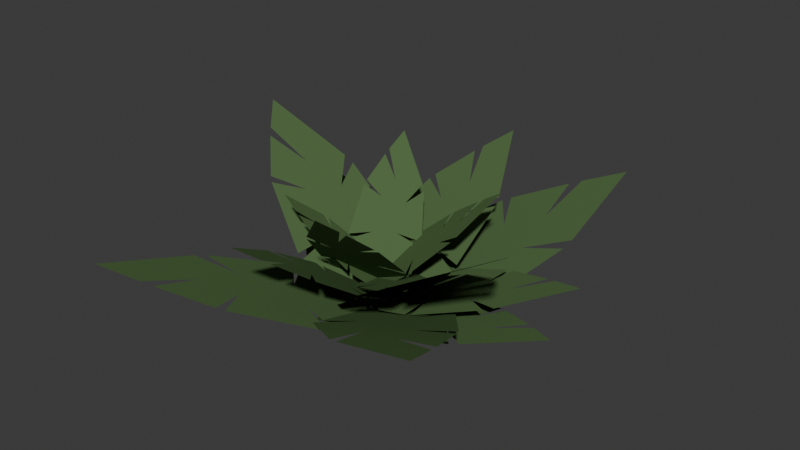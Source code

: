# Source: bush0.blend  (saved by Blender 4.4.30; exported with 4.5.12 LTS)
import bpy
from mathutils import Matrix  # noqa: F401  (used for matrix-valued properties, if any)

bpy.ops.wm.read_factory_settings(use_empty=True)
scene = bpy.context.scene
scene.name = 'Scene'

# ---- materials (node trees are filled in below, after node groups)
mat_green = bpy.data.materials.new('Green')
mat_green.alpha_threshold = 0.0
mat_green.diffuse_color = (0.08744, 0.1523, 0.05986, 1.0)
mat_green.roughness = 0.5

# ---- material node trees

# ---- world
world_world = bpy.data.worlds.new('World'); scene.world = world_world
world_world.use_nodes = True; world_world.node_tree.nodes.clear()
_N = world_world.node_tree.nodes; _L = world_world.node_tree.links
n0 = _N.new('ShaderNodeOutputWorld'); n0.name = 'World Output'; n0.location = (300, 300)
n1 = _N.new('ShaderNodeBackground'); n1.name = 'Background'; n1.location = (10, 300)
n1.inputs[0].default_value = (0.05088, 0.05088, 0.05088, 1.0)
_L.new(n1.outputs[0], n0.inputs[0])
n0.is_active_output = True
world_world.color = (0.05088, 0.05088, 0.05088)
world_world.sun_shadow_jitter_overblur = 0.0

# ---- meshes
me_bush = bpy.data.meshes.new('bush')
me_bush.from_pydata([(-0.05211, 0.04703, 0.01992), (0.01505, -0.06856, 0.01992), (-0.2215, -0.1287, 0.2381), (-0.1463, -0.085, 0.1573), (-0.1657, -0.1354, 0.1964), (-0.178, -0.1343, 0.2058), (-0.1742, -0.02795, 0.1531), (-0.1277, -0.03743, 0.1201), (-0.1668, -0.01714, 0.1421), (-0.09985, -0.1369, 0.1442), (-0.1062, -0.08871, 0.1268), (-0.1082, -0.1376, 0.1513), (-0.09996, 0.03835, 0.06244), (-0.07959, -0.01556, 0.07124), (-0.09204, 0.04135, 0.05468), (-0.009669, -0.1004, 0.05468), (-0.0498, -0.0637, 0.06978), (-0.01619, -0.1058, 0.06244), (-0.01417, 0.02438, -1.31e-10), (0.01417, -0.02438, 1.31e-10), (0.04789, -0.1119, -0.08405), (0.04789, 0.1119, -0.08405), (0.5724, -2.351e-08, 0.02946), (0.3781, -1.763e-08, -0.01259), (0.4722, 0.05665, 0.007763), (0.4947, 0.04475, 0.01264), (0.3681, -0.1061, -0.01476), (0.2888, -0.05323, -0.03192), (0.3416, -0.1155, -0.02048), (0.3466, 0.1143, -0.0194), (0.3048, 0.03914, -0.02847), (0.3636, 0.1082, -0.01573), (0.1501, -0.1396, -0.06194), (0.1713, -0.04443, -0.05735), (0.1314, -0.1373, -0.06597), (0.1314, 0.1373, -0.06597), (0.1677, 0.05034, -0.05812), (0.1501, 0.1396, -0.06194), (-5.878e-09, -0.04722, -0.09442), (2.939e-09, 0.04722, -0.09442), (0.1822, -0.003125, -0.07345), (-0.1254, 0.1322, -0.07345), (0.3393, 0.7712, 0.1562), (0.2241, 0.5094, 0.07113), (0.202, 0.6703, 0.1123), (0.2317, 0.6935, 0.1222), (0.3639, 0.4317, 0.06673), (0.2443, 0.3569, 0.03202), (0.3612, 0.3904, 0.05516), (0.04849, 0.5361, 0.05735), (0.1269, 0.4342, 0.03901), (0.06692, 0.5552, 0.06478), (0.2808, 0.1178, -0.0287), (0.1625, 0.2039, -0.01944), (0.2665, 0.0941, -0.03687), (-0.1107, 0.2601, -0.03687), (0.03025, 0.2564, -0.02098), (-0.1028, 0.2866, -0.0287), (0.06487, -0.02854, -0.09442), (-0.06487, 0.02854, -0.09442), (0.03142, 0.1419, -0.08205), (-0.1243, -0.07523, -0.08205), (-0.5551, 0.3982, 0.05343), (-0.3667, 0.263, 0.003246), (-0.4973, 0.2735, 0.02754), (-0.5109, 0.3007, 0.03335), (-0.2831, 0.359, 0.0006493), (-0.243, 0.2525, -0.01983), (-0.2509, 0.3497, -0.006177), (-0.4157, 0.1303, -0.004883), (-0.3228, 0.1741, -0.0157), (-0.4279, 0.1481, -0.0004988), (-0.04843, 0.2398, -0.05565), (-0.1352, 0.1622, -0.05018), (-0.03195, 0.2246, -0.06047), (-0.223, -0.04171, -0.06047), (-0.1977, 0.06787, -0.05109), (-0.2427, -0.03099, -0.05565), (0.03285, 0.0458, -0.09442), (-0.03285, -0.0458, -0.09442), (-0.1635, 0.02632, -0.0715), (0.09765, -0.1338, -0.0715), (-0.3936, -0.6421, 0.1794), (-0.26, -0.4242, 0.08648), (-0.2586, -0.5702, 0.1315), (-0.2879, -0.5869, 0.1422), (-0.3769, -0.337, 0.08167), (-0.2607, -0.2859, 0.04374), (-0.3697, -0.3006, 0.06903), (-0.1051, -0.4706, 0.07142), (-0.1639, -0.3699, 0.05138), (-0.1238, -0.4852, 0.07954), (-0.2661, -0.06853, -0.02261), (-0.1696, -0.1603, -0.01248), (-0.2506, -0.04926, -0.03154), (0.0698, -0.2456, -0.03154), (-0.0566, -0.2242, -0.01417), (0.05968, -0.2682, -0.02261), (-0.05509, 0.03377, -0.09442), (0.05509, -0.03377, -0.09442), (-0.06081, -0.1536, -0.06846), (0.1504, 0.06832, -0.06846), (0.5352, -0.5094, 0.2159), (0.3535, -0.3365, 0.1106), (0.4949, -0.364, 0.1615), (0.5048, -0.3959, 0.1737), (0.244, -0.4327, 0.1051), (0.2198, -0.3098, 0.06213), (0.2104, -0.4186, 0.09078), (0.4319, -0.1952, 0.09349), (0.3219, -0.2324, 0.07079), (0.442, -0.2164, 0.1027), (0.008626, -0.272, -0.01305), (0.1182, -0.1964, -0.001578), (-0.006628, -0.2531, -0.02317), (0.2524, 0.01912, -0.02317), (0.2043, -0.09937, -0.003492), (0.2721, 0.004815, -0.01305), (-0.04455, -0.04681, -0.09442), (0.04455, 0.04681, -0.09442), (0.08263, -0.08941, -0.03243), (0.007616, 0.1215, -0.03243), (0.5393, 0.1918, 0.08108), (0.3563, 0.1267, 0.03903), (0.4259, 0.2116, 0.05938), (0.4511, 0.2079, 0.06426), (0.3823, 0.02337, 0.03686), (0.2899, 0.04662, 0.0197), (0.3606, 0.005618, 0.03114), (0.2883, 0.2238, 0.03222), (0.274, 0.139, 0.02315), (0.3064, 0.2238, 0.03589), (0.1882, -0.08125, -0.01032), (0.1762, 0.01553, -0.005735), (0.1698, -0.08532, -0.01435), (0.07783, 0.1734, -0.01435), (0.1412, 0.1036, -0.006499), (0.09463, 0.1818, -0.01032), (0.01582, -0.04449, -0.0428), (-0.01582, 0.04449, -0.0428), (0.1309, 0.03984, -0.01635), (-0.1238, 0.0584, -0.01635), (0.04278, 0.587, 0.2733), (0.02826, 0.3878, 0.166), (-0.02917, 0.4889, 0.2179), (-0.01395, 0.511, 0.2303), (0.1482, 0.3687, 0.1604), (0.08214, 0.2918, 0.1167), (0.157, 0.3408, 0.1458), (-0.1041, 0.365, 0.1486), (-0.02176, 0.3158, 0.1255), (-0.09588, 0.3819, 0.158), (0.1701, 0.1424, 0.04008), (0.06334, 0.172, 0.05177), (0.166, 0.1234, 0.02978), (-0.1464, 0.1462, 0.02978), (-0.04474, 0.1762, 0.04982), (-0.1476, 0.1655, 0.04008), (0.05372, -0.003915, -0.0428), (-0.05372, 0.003915, -0.0428), (-0.009356, 0.1417, -0.009721), (-0.08334, -0.115, -0.009721), (-0.5539, 0.1596, 0.3525), (-0.3659, 0.1054, 0.2183), (-0.4756, 0.06669, 0.2833), (-0.4935, 0.08662, 0.2988), (-0.3211, 0.2243, 0.2114), (-0.2619, 0.1416, 0.1566), (-0.2924, 0.2278, 0.1931), (-0.3732, -0.03437, 0.1966), (-0.3078, 0.04009, 0.1677), (-0.3876, -0.02265, 0.2083), (-0.09911, 0.202, 0.06086), (-0.151, 0.09871, 0.07548), (-0.08182, 0.1941, 0.04798), (-0.1726, -0.1208, 0.04798), (-0.179, -0.01096, 0.07304), (-0.1914, -0.1183, 0.06086), (0.01561, 0.05416, -0.0428), (-0.01561, -0.05416, -0.0428), (-0.109, -0.01596, -0.01848), (0.0932, -0.05867, -0.01848), (-0.09421, -0.446, 0.2478), (-0.06223, -0.2946, 0.1492), (-0.02655, -0.3787, 0.1969), (-0.041, -0.3939, 0.2084), (-0.1564, -0.2665, 0.1441), (-0.0956, -0.2148, 0.1038), (-0.1606, -0.2441, 0.1307), (0.04613, -0.2919, 0.1332), (-0.01481, -0.2449, 0.1119), (0.03784, -0.3039, 0.1418), (-0.1508, -0.0903, 0.03341), (-0.06831, -0.125, 0.04416), (-0.1456, -0.07621, 0.02394), (0.1024, -0.1286, 0.02394), (0.01786, -0.1403, 0.04236), (0.1014, -0.1436, 0.03341), (-0.04265, 0.009008, -0.0428), (0.04265, -0.009008, -0.0428), (-0.01101, -0.1628, -0.006157), (0.1136, 0.1171, -0.006157), (0.6131, -0.2731, 0.3951), (0.405, -0.1804, 0.2465), (0.5373, -0.1544, 0.3184), (0.5548, -0.18, 0.3357), (0.3352, -0.3082, 0.2388), (0.2797, -0.2043, 0.1781), (0.3016, -0.3074, 0.2186), (0.4349, -0.02254, 0.2224), (0.3482, -0.09645, 0.1904), (0.4497, -0.03825, 0.2354), (0.08304, -0.2461, 0.07203), (0.1587, -0.1372, 0.08823), (0.06435, -0.2343, 0.05776), (0.2172, 0.1089, 0.05776), (0.2077, -0.01708, 0.08552), (0.2385, 0.1029, 0.07203), (-0.02629, -0.05903, -0.0428), (0.02629, 0.05903, -0.0428), (-0.008613, -0.07763, 0.01218), (0.06013, 0.04985, 0.01218), (0.3079, -0.166, 0.1456), (0.2034, -0.1097, 0.09619), (0.2714, -0.1047, 0.1201), (0.2798, -0.118, 0.1258), (0.1654, -0.1672, 0.09363), (0.139, -0.1141, 0.07346), (0.1483, -0.1649, 0.08691), (0.2215, -0.03549, 0.08818), (0.1759, -0.06611, 0.07753), (0.2288, -0.04388, 0.0925), (0.03786, -0.123, 0.03818), (0.07847, -0.07498, 0.04357), (0.02853, -0.1163, 0.03344), (0.1129, 0.04006, 0.03344), (0.1057, -0.01999, 0.04267), (0.1236, 0.03597, 0.03818), (-0.0145, -0.02689, -4.408e-09), (0.0145, 0.02689, -4.408e-09), (0.07305, -0.04781, 0.02257), (-0.02847, 0.08253, 0.02257), (0.2664, 0.2075, 0.2698), (0.176, 0.1371, 0.1782), (0.194, 0.2041, 0.2225), (0.2099, 0.2054, 0.2332), (0.2194, 0.07165, 0.1735), (0.1585, 0.07369, 0.1361), (0.2114, 0.05657, 0.161), (0.1095, 0.1922, 0.1634), (0.1241, 0.1333, 0.1436), (0.1202, 0.1948, 0.1714), (0.1332, -0.02688, 0.07074), (0.09985, 0.03622, 0.08072), (0.1234, -0.03229, 0.06195), (-0.001095, 0.1276, 0.06195), (0.05523, 0.09011, 0.07906), (0.006534, 0.1357, 0.07074), (0.02142, -0.02749, -4.041e-09), (-0.02142, 0.02749, -3.857e-09), (0.06591, 0.06202, 0.02668), (-0.08944, -0.01378, 0.02668), (-0.1406, 0.2882, 0.3188), (-0.0929, 0.1904, 0.2106), (-0.1553, 0.2186, 0.263), (-0.1526, 0.2339, 0.2755), (-0.01679, 0.2213, 0.205), (-0.03401, 0.1634, 0.1608), (-0.003752, 0.2111, 0.1903), (-0.1645, 0.1359, 0.1931), (-0.102, 0.1402, 0.1697), (-0.1644, 0.1465, 0.2025), (0.06001, 0.1229, 0.0836), (-0.01125, 0.1013, 0.09539), (0.06299, 0.1127, 0.07321), (-0.1276, 0.0197, 0.07321), (-0.07614, 0.06741, 0.09342), (-0.1338, 0.0283, 0.0836), (0.03277, 0.01599, -4.408e-09), (-0.03277, -0.01599, -4.408e-09), (-0.08444, -0.06065, 0.02987), (0.104, 0.000841, 0.02987), (0.1167, -0.3574, 0.357), (0.07707, -0.2361, 0.2358), (0.1439, -0.2793, 0.2945), (0.1385, -0.2966, 0.3085), (-0.01427, -0.259, 0.2295), (0.01407, -0.195, 0.1801), (-0.0276, -0.2451, 0.2131), (0.1668, -0.1851, 0.2162), (0.09506, -0.1795, 0.1901), (0.1651, -0.1973, 0.2268), (-0.08691, -0.1321, 0.0936), (-0.00248, -0.1191, 0.1068), (-0.08875, -0.1198, 0.08197), (0.1423, -0.04436, 0.08197), (0.07655, -0.09091, 0.1046), (0.1481, -0.05537, 0.0936), (-0.03974, -0.01297, -5.878e-09), (0.03974, 0.01297, -1.469e-09)], [], [(13, 7, 3), (12, 7, 13), (16, 1, 19), (6, 3, 7), (11, 3, 4), (3, 2, 5), (10, 17, 16), (3, 10, 16), (18, 3, 19), (13, 3, 18), (12, 8, 7), (16, 15, 1), (19, 3, 16), (6, 2, 3), (11, 10, 3), (10, 9, 17), (18, 0, 13), (0, 14, 13), (33, 27, 23), (32, 27, 33), (36, 21, 39), (26, 23, 27), (31, 23, 24), (23, 22, 25), (30, 37, 36), (23, 30, 36), (38, 23, 39), (33, 23, 38), (32, 28, 27), (36, 35, 21), (39, 23, 36), (26, 22, 23), (31, 30, 23), (30, 29, 37), (38, 20, 33), (20, 34, 33), (53, 47, 43), (52, 47, 53), (56, 41, 59), (46, 43, 47), (51, 43, 44), (43, 42, 45), (50, 57, 56), (43, 50, 56), (58, 43, 59), (53, 43, 58), (52, 48, 47), (56, 55, 41), (59, 43, 56), (46, 42, 43), (51, 50, 43), (50, 49, 57), (58, 40, 53), (40, 54, 53), (73, 67, 63), (72, 67, 73), (76, 61, 79), (66, 63, 67), (71, 63, 64), (63, 62, 65), (70, 77, 76), (63, 70, 76), (78, 63, 79), (73, 63, 78), (72, 68, 67), (76, 75, 61), (79, 63, 76), (66, 62, 63), (71, 70, 63), (70, 69, 77), (78, 60, 73), (60, 74, 73), (93, 87, 83), (92, 87, 93), (96, 81, 99), (86, 83, 87), (91, 83, 84), (83, 82, 85), (90, 97, 96), (83, 90, 96), (98, 83, 99), (93, 83, 98), (92, 88, 87), (96, 95, 81), (99, 83, 96), (86, 82, 83), (91, 90, 83), (90, 89, 97), (98, 80, 93), (80, 94, 93), (113, 107, 103), (112, 107, 113), (116, 101, 119), (106, 103, 107), (111, 103, 104), (103, 102, 105), (110, 117, 116), (103, 110, 116), (118, 103, 119), (113, 103, 118), (112, 108, 107), (116, 115, 101), (119, 103, 116), (106, 102, 103), (111, 110, 103), (110, 109, 117), (118, 100, 113), (100, 114, 113), (133, 127, 123), (132, 127, 133), (136, 121, 139), (126, 123, 127), (131, 123, 124), (123, 122, 125), (130, 137, 136), (123, 130, 136), (138, 123, 139), (133, 123, 138), (132, 128, 127), (136, 135, 121), (139, 123, 136), (126, 122, 123), (131, 130, 123), (130, 129, 137), (138, 120, 133), (120, 134, 133), (153, 147, 143), (152, 147, 153), (156, 141, 159), (146, 143, 147), (151, 143, 144), (143, 142, 145), (150, 157, 156), (143, 150, 156), (158, 143, 159), (153, 143, 158), (152, 148, 147), (156, 155, 141), (159, 143, 156), (146, 142, 143), (151, 150, 143), (150, 149, 157), (158, 140, 153), (140, 154, 153), (173, 167, 163), (172, 167, 173), (176, 161, 179), (166, 163, 167), (171, 163, 164), (163, 162, 165), (170, 177, 176), (163, 170, 176), (178, 163, 179), (173, 163, 178), (172, 168, 167), (176, 175, 161), (179, 163, 176), (166, 162, 163), (171, 170, 163), (170, 169, 177), (178, 160, 173), (160, 174, 173), (193, 187, 183), (192, 187, 193), (196, 181, 199), (186, 183, 187), (191, 183, 184), (183, 182, 185), (190, 197, 196), (183, 190, 196), (198, 183, 199), (193, 183, 198), (192, 188, 187), (196, 195, 181), (199, 183, 196), (186, 182, 183), (191, 190, 183), (190, 189, 197), (198, 180, 193), (180, 194, 193), (213, 207, 203), (212, 207, 213), (216, 201, 219), (206, 203, 207), (211, 203, 204), (203, 202, 205), (210, 217, 216), (203, 210, 216), (218, 203, 219), (213, 203, 218), (212, 208, 207), (216, 215, 201), (219, 203, 216), (206, 202, 203), (211, 210, 203), (210, 209, 217), (218, 200, 213), (200, 214, 213), (233, 227, 223), (232, 227, 233), (236, 221, 239), (226, 223, 227), (231, 223, 224), (223, 222, 225), (230, 237, 236), (223, 230, 236), (238, 223, 239), (233, 223, 238), (232, 228, 227), (236, 235, 221), (239, 223, 236), (226, 222, 223), (231, 230, 223), (230, 229, 237), (238, 220, 233), (220, 234, 233), (253, 247, 243), (252, 247, 253), (256, 241, 259), (246, 243, 247), (251, 243, 244), (243, 242, 245), (250, 257, 256), (243, 250, 256), (258, 243, 259), (253, 243, 258), (252, 248, 247), (256, 255, 241), (259, 243, 256), (246, 242, 243), (251, 250, 243), (250, 249, 257), (258, 240, 253), (240, 254, 253), (273, 267, 263), (272, 267, 273), (276, 261, 279), (266, 263, 267), (271, 263, 264), (263, 262, 265), (270, 277, 276), (263, 270, 276), (278, 263, 279), (273, 263, 278), (272, 268, 267), (276, 275, 261), (279, 263, 276), (266, 262, 263), (271, 270, 263), (270, 269, 277), (278, 260, 273), (260, 274, 273), (293, 287, 283), (292, 287, 293), (296, 281, 299), (286, 283, 287), (291, 283, 284), (283, 282, 285), (290, 297, 296), (283, 290, 296), (298, 283, 299), (293, 283, 298), (292, 288, 287), (296, 295, 281), (299, 283, 296), (286, 282, 283), (291, 290, 283), (290, 289, 297), (298, 280, 293), (280, 294, 293)])
me_bush.polygons.foreach_set('use_smooth', [True] * 270)
_uv = me_bush.uv_layers.new(name='UVMap')
_uv.uv.foreach_set('vector', [0.4614, 0.8546, 0.4613, 0.8578, 0.4612, 0.8601, 0.4613, 0.8541, 0.4613, 0.8578, 0.4614, 0.8546, 0.4614, 0.8546, 0.4616, 0.8514, 0.4616, 0.8501, 0.4612, 0.8599, 0.4612, 0.8601, 0.4613, 0.8578, 0.4613, 0.8597, 0.4612, 0.8601, 0.4612, 0.8626, 0.4612, 0.8601, 0.4611, 0.8653, 0.4612, 0.8632, 0.4613, 0.8582, 0.4615, 0.8541, 0.4614, 0.8546, 0.4612, 0.8601, 0.4613, 0.8582, 0.4614, 0.8546, 0.4615, 0.8501, 0.4612, 0.8601, 0.4616, 0.8501, 0.4614, 0.8546, 0.4612, 0.8601, 0.4615, 0.8501, 0.4613, 0.8541, 0.4612, 0.8592, 0.4613, 0.8578, 0.4614, 0.8546, 0.4615, 0.8536, 0.4616, 0.8514, 0.4616, 0.8501, 0.4612, 0.8601, 0.4614, 0.8546, 0.4612, 0.8599, 0.4611, 0.8653, 0.4612, 0.8601, 0.4613, 0.8597, 0.4613, 0.8582, 0.4612, 0.8601, 0.4613, 0.8582, 0.4613, 0.8593, 0.4615, 0.8541, 0.4615, 0.8501, 0.4614, 0.8514, 0.4614, 0.8546, 0.4614, 0.8514, 0.4614, 0.8536, 0.4614, 0.8546, 0.4619, 0.8465, 0.4621, 0.8481, 0.4623, 0.8493, 0.4618, 0.8462, 0.4621, 0.8481, 0.4619, 0.8465, 0.4619, 0.8464, 0.4616, 0.8448, 0.4615, 0.8441, 0.4622, 0.8492, 0.4623, 0.8493, 0.4621, 0.8481, 0.4622, 0.8491, 0.4623, 0.8493, 0.4624, 0.8506, 0.4623, 0.8493, 0.4626, 0.852, 0.4625, 0.8509, 0.4621, 0.8483, 0.4618, 0.8462, 0.4619, 0.8464, 0.4623, 0.8493, 0.4621, 0.8483, 0.4619, 0.8464, 0.4615, 0.8441, 0.4623, 0.8493, 0.4615, 0.8441, 0.4619, 0.8465, 0.4623, 0.8493, 0.4615, 0.8441, 0.4618, 0.8462, 0.4622, 0.8488, 0.4621, 0.8481, 0.4619, 0.8464, 0.4618, 0.8459, 0.4616, 0.8448, 0.4615, 0.8441, 0.4623, 0.8493, 0.4619, 0.8464, 0.4622, 0.8492, 0.4626, 0.852, 0.4623, 0.8493, 0.4622, 0.8491, 0.4621, 0.8483, 0.4623, 0.8493, 0.4621, 0.8483, 0.4622, 0.8489, 0.4618, 0.8462, 0.4615, 0.8441, 0.4616, 0.8448, 0.4619, 0.8465, 0.4616, 0.8448, 0.4618, 0.8459, 0.4619, 0.8465, 0.4618, 0.8489, 0.462, 0.8522, 0.462, 0.8546, 0.4621, 0.8483, 0.462, 0.8522, 0.4618, 0.8489, 0.4616, 0.8488, 0.4613, 0.8454, 0.4614, 0.8441, 0.4622, 0.8544, 0.462, 0.8546, 0.462, 0.8522, 0.4617, 0.8542, 0.462, 0.8546, 0.4619, 0.8573, 0.462, 0.8546, 0.4622, 0.8601, 0.462, 0.8579, 0.4618, 0.8526, 0.4613, 0.8483, 0.4616, 0.8488, 0.462, 0.8546, 0.4618, 0.8526, 0.4616, 0.8488, 0.4617, 0.8441, 0.462, 0.8546, 0.4614, 0.8441, 0.4618, 0.8489, 0.462, 0.8546, 0.4617, 0.8441, 0.4621, 0.8483, 0.4622, 0.8536, 0.462, 0.8522, 0.4616, 0.8488, 0.4613, 0.8478, 0.4613, 0.8454, 0.4614, 0.8441, 0.462, 0.8546, 0.4616, 0.8488, 0.4622, 0.8544, 0.4622, 0.8601, 0.462, 0.8546, 0.4617, 0.8542, 0.4618, 0.8526, 0.462, 0.8546, 0.4618, 0.8526, 0.4616, 0.8538, 0.4613, 0.8483, 0.4617, 0.8441, 0.4619, 0.8454, 0.4618, 0.8489, 0.4619, 0.8454, 0.462, 0.8478, 0.4618, 0.8489, 0.4613, 0.8469, 0.4611, 0.8489, 0.4608, 0.8503, 0.4614, 0.8466, 0.4611, 0.8489, 0.4613, 0.8469, 0.4611, 0.8469, 0.4613, 0.8449, 0.4615, 0.8441, 0.461, 0.8502, 0.4608, 0.8503, 0.4611, 0.8489, 0.4607, 0.8501, 0.4608, 0.8503, 0.4606, 0.8519, 0.4608, 0.8503, 0.4605, 0.8535, 0.4605, 0.8522, 0.4609, 0.8491, 0.4611, 0.8466, 0.4611, 0.8469, 0.4608, 0.8503, 0.4609, 0.8491, 0.4611, 0.8469, 0.4616, 0.8441, 0.4608, 0.8503, 0.4615, 0.8441, 0.4613, 0.8469, 0.4608, 0.8503, 0.4616, 0.8441, 0.4614, 0.8466, 0.461, 0.8497, 0.4611, 0.8489, 0.4611, 0.8469, 0.4611, 0.8463, 0.4613, 0.8449, 0.4615, 0.8441, 0.4608, 0.8503, 0.4611, 0.8469, 0.461, 0.8502, 0.4605, 0.8535, 0.4608, 0.8503, 0.4607, 0.8501, 0.4609, 0.8491, 0.4608, 0.8503, 0.4609, 0.8491, 0.4607, 0.8498, 0.4611, 0.8466, 0.4616, 0.8441, 0.4616, 0.8449, 0.4613, 0.8469, 0.4616, 0.8449, 0.4615, 0.8463, 0.4613, 0.8469, 0.4612, 0.8493, 0.461, 0.8529, 0.461, 0.8556, 0.461, 0.8487, 0.461, 0.8529, 0.4612, 0.8493, 0.4614, 0.8492, 0.4617, 0.8456, 0.4616, 0.8441, 0.4608, 0.8553, 0.461, 0.8556, 0.461, 0.8529, 0.4613, 0.8552, 0.461, 0.8556, 0.461, 0.8585, 0.461, 0.8556, 0.4608, 0.8615, 0.461, 0.8592, 0.4612, 0.8534, 0.4616, 0.8487, 0.4614, 0.8492, 0.461, 0.8556, 0.4612, 0.8534, 0.4614, 0.8492, 0.4614, 0.8441, 0.461, 0.8556, 0.4616, 0.8441, 0.4612, 0.8493, 0.461, 0.8556, 0.4614, 0.8441, 0.461, 0.8487, 0.4608, 0.8545, 0.461, 0.8529, 0.4614, 0.8492, 0.4617, 0.8481, 0.4617, 0.8456, 0.4616, 0.8441, 0.461, 0.8556, 0.4614, 0.8492, 0.4608, 0.8553, 0.4608, 0.8615, 0.461, 0.8556, 0.4613, 0.8552, 0.4612, 0.8534, 0.461, 0.8556, 0.4612, 0.8534, 0.4613, 0.8547, 0.4616, 0.8487, 0.4614, 0.8441, 0.4612, 0.8456, 0.4612, 0.8493, 0.4612, 0.8456, 0.461, 0.8481, 0.4612, 0.8493, 0.4618, 0.85, 0.462, 0.8541, 0.4622, 0.8571, 0.4615, 0.8493, 0.462, 0.8541, 0.4618, 0.85, 0.4619, 0.8499, 0.4618, 0.8458, 0.4616, 0.8441, 0.462, 0.8568, 0.4622, 0.8571, 0.462, 0.8541, 0.4624, 0.8566, 0.4622, 0.8571, 0.4625, 0.8604, 0.4622, 0.8571, 0.4626, 0.8638, 0.4625, 0.8612, 0.4622, 0.8546, 0.4621, 0.8493, 0.4619, 0.8499, 0.4622, 0.8571, 0.4622, 0.8546, 0.4619, 0.8499, 0.4614, 0.8441, 0.4622, 0.8571, 0.4616, 0.8441, 0.4618, 0.85, 0.4622, 0.8571, 0.4614, 0.8441, 0.4615, 0.8493, 0.4619, 0.8559, 0.462, 0.8541, 0.4619, 0.8499, 0.462, 0.8486, 0.4618, 0.8458, 0.4616, 0.8441, 0.4622, 0.8571, 0.4619, 0.8499, 0.462, 0.8568, 0.4626, 0.8638, 0.4622, 0.8571, 0.4624, 0.8566, 0.4622, 0.8546, 0.4622, 0.8571, 0.4622, 0.8546, 0.4624, 0.8561, 0.4621, 0.8493, 0.4614, 0.8441, 0.4614, 0.8458, 0.4618, 0.85, 0.4614, 0.8458, 0.4615, 0.8486, 0.4618, 0.85, 0.4619, 0.8497, 0.4621, 0.8514, 0.4622, 0.8526, 0.4619, 0.8495, 0.4621, 0.8514, 0.4619, 0.8497, 0.4618, 0.8497, 0.4615, 0.848, 0.4615, 0.8474, 0.4623, 0.8525, 0.4622, 0.8526, 0.4621, 0.8514, 0.4621, 0.8524, 0.4622, 0.8526, 0.4624, 0.8539, 0.4622, 0.8526, 0.4626, 0.8553, 0.4624, 0.8542, 0.4621, 0.8516, 0.4617, 0.8495, 0.4618, 0.8497, 0.4622, 0.8526, 0.4621, 0.8516, 0.4618, 0.8497, 0.4616, 0.8474, 0.4622, 0.8526, 0.4615, 0.8474, 0.4619, 0.8497, 0.4622, 0.8526, 0.4616, 0.8474, 0.4619, 0.8495, 0.4622, 0.8521, 0.4621, 0.8514, 0.4618, 0.8497, 0.4617, 0.8492, 0.4615, 0.848, 0.4615, 0.8474, 0.4622, 0.8526, 0.4618, 0.8497, 0.4623, 0.8525, 0.4626, 0.8553, 0.4622, 0.8526, 0.4621, 0.8524, 0.4621, 0.8516, 0.4622, 0.8526, 0.4621, 0.8516, 0.4621, 0.8522, 0.4617, 0.8495, 0.4616, 0.8474, 0.4617, 0.848, 0.4619, 0.8497, 0.4617, 0.848, 0.4619, 0.8492, 0.4619, 0.8497, 0.4617, 0.8534, 0.4617, 0.8575, 0.4616, 0.8607, 0.4619, 0.8527, 0.4617, 0.8575, 0.4617, 0.8534, 0.4614, 0.8533, 0.4613, 0.8491, 0.4614, 0.8474, 0.4618, 0.8603, 0.4616, 0.8607, 0.4617, 0.8575, 0.4613, 0.8602, 0.4616, 0.8607, 0.4615, 0.864, 0.4616, 0.8607, 0.4616, 0.8675, 0.4615, 0.8648, 0.4615, 0.8581, 0.4612, 0.8527, 0.4614, 0.8533, 0.4616, 0.8607, 0.4615, 0.8581, 0.4614, 0.8533, 0.4616, 0.8474, 0.4616, 0.8607, 0.4614, 0.8474, 0.4617, 0.8534, 0.4616, 0.8607, 0.4616, 0.8474, 0.4619, 0.8527, 0.4618, 0.8594, 0.4617, 0.8575, 0.4614, 0.8533, 0.4612, 0.852, 0.4613, 0.8491, 0.4614, 0.8474, 0.4616, 0.8607, 0.4614, 0.8533, 0.4618, 0.8603, 0.4616, 0.8675, 0.4616, 0.8607, 0.4613, 0.8602, 0.4615, 0.8581, 0.4616, 0.8607, 0.4615, 0.8581, 0.4613, 0.8596, 0.4612, 0.8527, 0.4616, 0.8474, 0.4618, 0.8491, 0.4617, 0.8534, 0.4618, 0.8491, 0.4619, 0.852, 0.4617, 0.8534, 0.4612, 0.8549, 0.461, 0.8601, 0.4608, 0.864, 0.4613, 0.854, 0.461, 0.8601, 0.4612, 0.8549, 0.4612, 0.8548, 0.4614, 0.8495, 0.4615, 0.8474, 0.4609, 0.8636, 0.4608, 0.864, 0.461, 0.8601, 0.4608, 0.8634, 0.4608, 0.864, 0.4606, 0.8681, 0.4608, 0.864, 0.4605, 0.8725, 0.4606, 0.8691, 0.4609, 0.8608, 0.4612, 0.854, 0.4612, 0.8548, 0.4608, 0.864, 0.4609, 0.8608, 0.4612, 0.8548, 0.4616, 0.8474, 0.4608, 0.864, 0.4615, 0.8474, 0.4612, 0.8549, 0.4608, 0.864, 0.4616, 0.8474, 0.4613, 0.854, 0.461, 0.8624, 0.461, 0.8601, 0.4612, 0.8548, 0.4612, 0.8532, 0.4614, 0.8495, 0.4615, 0.8474, 0.4608, 0.864, 0.4612, 0.8548, 0.4609, 0.8636, 0.4605, 0.8725, 0.4608, 0.864, 0.4608, 0.8634, 0.4609, 0.8608, 0.4608, 0.864, 0.4609, 0.8608, 0.4608, 0.8626, 0.4612, 0.854, 0.4616, 0.8474, 0.4615, 0.8495, 0.4612, 0.8549, 0.4615, 0.8495, 0.4614, 0.8532, 0.4612, 0.8549, 0.4614, 0.8529, 0.4613, 0.8567, 0.4614, 0.8596, 0.4612, 0.8522, 0.4613, 0.8567, 0.4614, 0.8529, 0.4616, 0.8528, 0.4617, 0.8489, 0.4616, 0.8474, 0.4612, 0.8593, 0.4614, 0.8596, 0.4613, 0.8567, 0.4616, 0.8591, 0.4614, 0.8596, 0.4615, 0.8626, 0.4614, 0.8596, 0.4613, 0.8659, 0.4615, 0.8634, 0.4615, 0.8572, 0.4617, 0.8522, 0.4616, 0.8528, 0.4614, 0.8596, 0.4615, 0.8572, 0.4616, 0.8528, 0.4614, 0.8474, 0.4614, 0.8596, 0.4616, 0.8474, 0.4614, 0.8529, 0.4614, 0.8596, 0.4614, 0.8474, 0.4612, 0.8522, 0.4612, 0.8584, 0.4613, 0.8567, 0.4616, 0.8528, 0.4617, 0.8516, 0.4617, 0.8489, 0.4616, 0.8474, 0.4614, 0.8596, 0.4616, 0.8528, 0.4612, 0.8593, 0.4613, 0.8659, 0.4614, 0.8596, 0.4616, 0.8591, 0.4615, 0.8572, 0.4614, 0.8596, 0.4615, 0.8572, 0.4616, 0.8586, 0.4617, 0.8522, 0.4614, 0.8474, 0.4613, 0.8489, 0.4614, 0.8529, 0.4613, 0.8489, 0.4613, 0.8516, 0.4614, 0.8529, 0.4618, 0.8557, 0.4621, 0.8614, 0.4623, 0.8658, 0.4617, 0.8547, 0.4621, 0.8614, 0.4618, 0.8557, 0.4619, 0.8556, 0.4618, 0.8497, 0.4616, 0.8474, 0.4622, 0.8653, 0.4623, 0.8658, 0.4621, 0.8614, 0.4624, 0.8651, 0.4623, 0.8658, 0.4626, 0.8704, 0.4623, 0.8658, 0.4627, 0.8753, 0.4626, 0.8715, 0.4622, 0.8622, 0.462, 0.8547, 0.4619, 0.8556, 0.4623, 0.8658, 0.4622, 0.8622, 0.4619, 0.8556, 0.4615, 0.8474, 0.4623, 0.8658, 0.4616, 0.8474, 0.4618, 0.8557, 0.4623, 0.8658, 0.4615, 0.8474, 0.4617, 0.8547, 0.4621, 0.864, 0.4621, 0.8614, 0.4619, 0.8556, 0.462, 0.8538, 0.4618, 0.8497, 0.4616, 0.8474, 0.4623, 0.8658, 0.4619, 0.8556, 0.4622, 0.8653, 0.4627, 0.8753, 0.4623, 0.8658, 0.4624, 0.8651, 0.4622, 0.8622, 0.4623, 0.8658, 0.4622, 0.8622, 0.4624, 0.8643, 0.462, 0.8547, 0.4615, 0.8474, 0.4615, 0.8497, 0.4618, 0.8557, 0.4615, 0.8497, 0.4617, 0.8538, 0.4618, 0.8557, 0.4617, 0.8529, 0.4618, 0.8548, 0.4619, 0.8562, 0.4616, 0.8525, 0.4618, 0.8548, 0.4617, 0.8529, 0.4617, 0.8528, 0.4616, 0.8509, 0.4616, 0.8501, 0.4619, 0.8561, 0.4619, 0.8562, 0.4618, 0.8548, 0.462, 0.856, 0.4619, 0.8562, 0.4621, 0.8578, 0.4619, 0.8562, 0.4621, 0.8594, 0.4621, 0.8581, 0.4619, 0.855, 0.4618, 0.8525, 0.4617, 0.8528, 0.4619, 0.8562, 0.4619, 0.855, 0.4617, 0.8528, 0.4615, 0.8501, 0.4619, 0.8562, 0.4616, 0.8501, 0.4617, 0.8529, 0.4619, 0.8562, 0.4615, 0.8501, 0.4616, 0.8525, 0.4618, 0.8556, 0.4618, 0.8548, 0.4617, 0.8528, 0.4618, 0.8522, 0.4616, 0.8509, 0.4616, 0.8501, 0.4619, 0.8562, 0.4617, 0.8528, 0.4619, 0.8561, 0.4621, 0.8594, 0.4619, 0.8562, 0.462, 0.856, 0.4619, 0.855, 0.4619, 0.8562, 0.4619, 0.855, 0.462, 0.8557, 0.4618, 0.8525, 0.4615, 0.8501, 0.4615, 0.8509, 0.4617, 0.8529, 0.4615, 0.8509, 0.4616, 0.8522, 0.4617, 0.8529, 0.4617, 0.8552, 0.4618, 0.8588, 0.4619, 0.8615, 0.4618, 0.8546, 0.4618, 0.8588, 0.4617, 0.8552, 0.4616, 0.8551, 0.4615, 0.8515, 0.4615, 0.8501, 0.462, 0.8612, 0.4619, 0.8615, 0.4618, 0.8588, 0.4618, 0.861, 0.4619, 0.8615, 0.4619, 0.8643, 0.4619, 0.8615, 0.462, 0.8673, 0.4619, 0.8649, 0.4618, 0.8593, 0.4615, 0.8546, 0.4616, 0.8551, 0.4619, 0.8615, 0.4618, 0.8593, 0.4616, 0.8551, 0.4616, 0.8501, 0.4619, 0.8615, 0.4615, 0.8501, 0.4617, 0.8552, 0.4619, 0.8615, 0.4616, 0.8501, 0.4618, 0.8546, 0.4619, 0.8604, 0.4618, 0.8588, 0.4616, 0.8551, 0.4615, 0.8541, 0.4615, 0.8515, 0.4615, 0.8501, 0.4619, 0.8615, 0.4616, 0.8551, 0.462, 0.8612, 0.462, 0.8673, 0.4619, 0.8615, 0.4618, 0.861, 0.4618, 0.8593, 0.4619, 0.8615, 0.4618, 0.8593, 0.4617, 0.8605, 0.4615, 0.8546, 0.4616, 0.8501, 0.4617, 0.8515, 0.4617, 0.8552, 0.4617, 0.8515, 0.4618, 0.8541, 0.4617, 0.8552, 0.4615, 0.8562, 0.4615, 0.8603, 0.4614, 0.8635, 0.4616, 0.8554, 0.4615, 0.8603, 0.4615, 0.8562, 0.4614, 0.8561, 0.4614, 0.8518, 0.4615, 0.8501, 0.4615, 0.8632, 0.4614, 0.8635, 0.4615, 0.8603, 0.4612, 0.863, 0.4614, 0.8635, 0.4612, 0.8668, 0.4614, 0.8635, 0.4613, 0.8704, 0.4612, 0.8676, 0.4613, 0.8609, 0.4613, 0.8554, 0.4614, 0.8561, 0.4614, 0.8635, 0.4613, 0.8609, 0.4614, 0.8561, 0.4616, 0.8501, 0.4614, 0.8635, 0.4615, 0.8501, 0.4615, 0.8562, 0.4614, 0.8635, 0.4616, 0.8501, 0.4616, 0.8554, 0.4615, 0.8622, 0.4615, 0.8603, 0.4614, 0.8561, 0.4613, 0.8548, 0.4614, 0.8518, 0.4615, 0.8501, 0.4614, 0.8635, 0.4614, 0.8561, 0.4615, 0.8632, 0.4613, 0.8704, 0.4614, 0.8635, 0.4612, 0.863, 0.4613, 0.8609, 0.4614, 0.8635, 0.4613, 0.8609, 0.4612, 0.8624, 0.4613, 0.8554, 0.4616, 0.8501, 0.4617, 0.8518, 0.4615, 0.8562, 0.4617, 0.8518, 0.4617, 0.8548, 0.4615, 0.8562, 0.4615, 0.8569, 0.4616, 0.8616, 0.4617, 0.8651, 0.4614, 0.8561, 0.4616, 0.8616, 0.4615, 0.8569, 0.4617, 0.8568, 0.4617, 0.852, 0.4616, 0.8501, 0.4615, 0.8647, 0.4617, 0.8651, 0.4616, 0.8616, 0.4619, 0.8645, 0.4617, 0.8651, 0.4618, 0.8688, 0.4617, 0.8651, 0.4618, 0.8728, 0.4618, 0.8697, 0.4617, 0.8622, 0.4618, 0.8561, 0.4617, 0.8568, 0.4617, 0.8651, 0.4617, 0.8622, 0.4617, 0.8568, 0.4615, 0.8501, 0.4617, 0.8651, 0.4616, 0.8501, 0.4615, 0.8569, 0.4617, 0.8651, 0.4615, 0.8501, 0.4614, 0.8561, 0.4615, 0.8637, 0.4616, 0.8616, 0.4617, 0.8568, 0.4618, 0.8553, 0.4617, 0.852, 0.4616, 0.8501, 0.4617, 0.8651, 0.4617, 0.8568, 0.4615, 0.8647, 0.4618, 0.8728, 0.4617, 0.8651, 0.4619, 0.8645, 0.4617, 0.8622, 0.4617, 0.8651, 0.4617, 0.8622, 0.4619, 0.8639, 0.4618, 0.8561, 0.4615, 0.8501, 0.4614, 0.852, 0.4615, 0.8569, 0.4614, 0.852, 0.4614, 0.8553, 0.4615, 0.8569])
me_bush.materials.append(mat_green)
me_bush.update()
me_bush.normals_split_custom_set([tuple(v) for v in zip(*[iter([0.5887, 0.342, 0.7324, 0.5887, 0.342, 0.7324, 0.5887, 0.342, 0.7324, 0.5887, 0.342, 0.7324, 0.5887, 0.342, 0.7324, 0.5887, 0.342, 0.7324, 0.5887, 0.342, 0.7324, 0.5887, 0.342, 0.7324, 0.5887, 0.342, 0.7324, 0.5887, 0.342, 0.7324, 0.5887, 0.342, 0.7324, 0.5887, 0.342, 0.7324, 0.5887, 0.342, 0.7324, 0.5887, 0.342, 0.7324, 0.5887, 0.342, 0.7324, 0.5887, 0.342, 0.7324, 0.5887, 0.342, 0.7324, 0.5887, 0.342, 0.7324, 0.5887, 0.342, 0.7324, 0.5887, 0.342, 0.7324, 0.5887, 0.342, 0.7324, 0.5887, 0.342, 0.7324, 0.5887, 0.342, 0.7324, 0.5887, 0.342, 0.7324, 0.5887, 0.342, 0.7324, 0.5887, 0.342, 0.7324, 0.5887, 0.342, 0.7324, 0.5887, 0.342, 0.7324, 0.5887, 0.342, 0.7324, 0.5887, 0.342, 0.7324, 0.5887, 0.342, 0.7324, 0.5887, 0.342, 0.7324, 0.5887, 0.342, 0.7324, 0.5887, 0.342, 0.7324, 0.5887, 0.342, 0.7324, 0.5887, 0.342, 0.7324, 0.5887, 0.342, 0.7324, 0.5887, 0.342, 0.7324, 0.5887, 0.342, 0.7324, 0.5887, 0.342, 0.7324, 0.5887, 0.342, 0.7324, 0.5887, 0.342, 0.7324, 0.5887, 0.342, 0.7324, 0.5887, 0.342, 0.7324, 0.5887, 0.342, 0.7324, 0.5887, 0.342, 0.7324, 0.5887, 0.342, 0.7324, 0.5887, 0.342, 0.7324, 0.5887, 0.342, 0.7324, 0.5887, 0.342, 0.7324, 0.5887, 0.342, 0.7324, 0.5887, 0.342, 0.7324, 0.5887, 0.342, 0.7324, 0.5887, 0.342, 0.7324, -0.2115, -3.254e-08, 0.9774, -0.2115, 4.296e-07, 0.9774, -0.2115, 1.044e-07, 0.9774, -0.2115, 1.165e-07, 0.9774, -0.2115, 4.296e-07, 0.9774, -0.2115, -3.254e-08, 0.9774, -0.2115, 3.176e-08, 0.9774, -0.2115, 6.41e-08, 0.9774, -0.2115, 2.892e-08, 0.9774, -0.2115, 3.813e-07, 0.9774, -0.2115, 1.044e-07, 0.9774, -0.2115, 4.296e-07, 0.9774, -0.2115, -1.462e-07, 0.9774, -0.2115, 1.044e-07, 0.9774, -0.2115, -1.656e-07, 0.9774, -0.2115, 1.044e-07, 0.9774, -0.2115, -2.681e-07, 0.9774, -0.2115, -8.375e-07, 0.9774, -0.2115, -7.629e-08, 0.9774, -0.2115, -1.666e-07, 0.9774, -0.2115, 3.176e-08, 0.9774, -0.2115, 1.044e-07, 0.9774, -0.2115, -7.629e-08, 0.9774, -0.2115, 3.176e-08, 0.9774, -0.2115, 1.959e-08, 0.9774, -0.2115, 1.044e-07, 0.9774, -0.2115, 2.892e-08, 0.9774, -0.2115, -3.254e-08, 0.9774, -0.2115, 1.044e-07, 0.9774, -0.2115, 1.959e-08, 0.9774, -0.2115, 1.165e-07, 0.9774, -0.2115, 3.446e-08, 0.9774, -0.2115, 4.296e-07, 0.9774, -0.2115, 3.176e-08, 0.9774, -0.2115, 2.78e-08, 0.9774, -0.2115, 6.41e-08, 0.9774, -0.2115, 2.892e-08, 0.9774, -0.2115, 1.044e-07, 0.9774, -0.2115, 3.176e-08, 0.9774, -0.2115, 3.813e-07, 0.9774, -0.2115, -2.681e-07, 0.9774, -0.2115, 1.044e-07, 0.9774, -0.2115, -1.462e-07, 0.9774, -0.2115, -7.629e-08, 0.9774, -0.2115, 1.044e-07, 0.9774, -0.2115, -7.629e-08, 0.9774, -0.2115, -5.751e-07, 0.9774, -0.2115, -1.666e-07, 0.9774, -0.2115, 1.959e-08, 0.9774, -0.2115, 7.206e-08, 0.9774, -0.2115, -3.254e-08, 0.9774, -0.2115, 7.206e-08, 0.9774, -0.2115, 5.19e-08, 0.9774, -0.2115, -3.254e-08, 0.9774, -0.1148, -0.261, 0.9585, -0.1148, -0.261, 0.9585, -0.1148, -0.261, 0.9585, -0.1148, -0.261, 0.9585, -0.1148, -0.261, 0.9585, -0.1148, -0.261, 0.9585, -0.1148, -0.261, 0.9585, -0.1148, -0.261, 0.9585, -0.1148, -0.261, 0.9585, -0.1148, -0.261, 0.9585, -0.1148, -0.261, 0.9585, -0.1148, -0.261, 0.9585, -0.1148, -0.261, 0.9585, -0.1148, -0.261, 0.9585, -0.1148, -0.261, 0.9585, -0.1148, -0.261, 0.9585, -0.1148, -0.261, 0.9585, -0.1148, -0.261, 0.9585, -0.1148, -0.261, 0.9585, -0.1148, -0.261, 0.9585, -0.1148, -0.261, 0.9585, -0.1148, -0.261, 0.9585, -0.1148, -0.261, 0.9585, -0.1148, -0.261, 0.9585, -0.1148, -0.261, 0.9585, -0.1148, -0.261, 0.9585, -0.1148, -0.261, 0.9585, -0.1148, -0.261, 0.9585, -0.1148, -0.261, 0.9585, -0.1148, -0.261, 0.9585, -0.1148, -0.261, 0.9585, -0.1148, -0.261, 0.9585, -0.1148, -0.261, 0.9585, -0.1148, -0.261, 0.9585, -0.1148, -0.261, 0.9585, -0.1148, -0.261, 0.9585, -0.1148, -0.261, 0.9585, -0.1148, -0.261, 0.9585, -0.1148, -0.261, 0.9585, -0.1148, -0.261, 0.9585, -0.1148, -0.261, 0.9585, -0.1148, -0.261, 0.9585, -0.1148, -0.261, 0.9585, -0.1148, -0.261, 0.9585, -0.1148, -0.261, 0.9585, -0.1148, -0.261, 0.9585, -0.1148, -0.261, 0.9585, -0.1148, -0.261, 0.9585, -0.1148, -0.261, 0.9585, -0.1148, -0.261, 0.9585, -0.1148, -0.261, 0.9585, -0.1148, -0.261, 0.9585, -0.1148, -0.261, 0.9585, -0.1148, -0.261, 0.9585, 0.1719, -0.1233, 0.9774, 0.1719, -0.1233, 0.9774, 0.1719, -0.1233, 0.9774, 0.1719, -0.1233, 0.9774, 0.1719, -0.1233, 0.9774, 0.1719, -0.1233, 0.9774, 0.1719, -0.1233, 0.9774, 0.1719, -0.1233, 0.9774, 0.1719, -0.1233, 0.9774, 0.1719, -0.1233, 0.9774, 0.1719, -0.1233, 0.9774, 0.1719, -0.1233, 0.9774, 0.1719, -0.1233, 0.9774, 0.1719, -0.1233, 0.9774, 0.1719, -0.1233, 0.9774, 0.1719, -0.1233, 0.9774, 0.1719, -0.1233, 0.9774, 0.1719, -0.1233, 0.9774, 0.1719, -0.1233, 0.9774, 0.1719, -0.1233, 0.9774, 0.1719, -0.1233, 0.9774, 0.1719, -0.1233, 0.9774, 0.1719, -0.1233, 0.9774, 0.1719, -0.1233, 0.9774, 0.1719, -0.1233, 0.9774, 0.1719, -0.1233, 0.9774, 0.1719, -0.1233, 0.9774, 0.1719, -0.1233, 0.9774, 0.1719, -0.1233, 0.9774, 0.1719, -0.1233, 0.9774, 0.1719, -0.1233, 0.9774, 0.1719, -0.1233, 0.9774, 0.1719, -0.1233, 0.9774, 0.1719, -0.1233, 0.9774, 0.1719, -0.1233, 0.9774, 0.1719, -0.1233, 0.9774, 0.1719, -0.1233, 0.9774, 0.1719, -0.1233, 0.9774, 0.1719, -0.1233, 0.9774, 0.1719, -0.1233, 0.9774, 0.1719, -0.1233, 0.9774, 0.1719, -0.1233, 0.9774, 0.1719, -0.1233, 0.9774, 0.1719, -0.1233, 0.9774, 0.1719, -0.1233, 0.9774, 0.1719, -0.1233, 0.9774, 0.1719, -0.1233, 0.9774, 0.1719, -0.1233, 0.9774, 0.1719, -0.1233, 0.9774, 0.1719, -0.1233, 0.9774, 0.1719, -0.1233, 0.9774, 0.1719, -0.1233, 0.9774, 0.1719, -0.1233, 0.9774, 0.1719, -0.1233, 0.9774, 0.1786, 0.2913, 0.9398, 0.1786, 0.2913, 0.9398, 0.1786, 0.2913, 0.9398, 0.1786, 0.2913, 0.9398, 0.1786, 0.2913, 0.9398, 0.1786, 0.2913, 0.9398, 0.1786, 0.2913, 0.9398, 0.1786, 0.2913, 0.9398, 0.1786, 0.2913, 0.9398, 0.1786, 0.2913, 0.9398, 0.1786, 0.2913, 0.9398, 0.1786, 0.2913, 0.9398, 0.1786, 0.2913, 0.9398, 0.1786, 0.2913, 0.9398, 0.1786, 0.2913, 0.9398, 0.1786, 0.2913, 0.9398, 0.1786, 0.2913, 0.9398, 0.1786, 0.2913, 0.9398, 0.1786, 0.2913, 0.9398, 0.1786, 0.2913, 0.9398, 0.1786, 0.2913, 0.9398, 0.1786, 0.2913, 0.9398, 0.1786, 0.2913, 0.9398, 0.1786, 0.2913, 0.9398, 0.1786, 0.2913, 0.9398, 0.1786, 0.2913, 0.9398, 0.1786, 0.2913, 0.9398, 0.1786, 0.2913, 0.9398, 0.1786, 0.2913, 0.9398, 0.1786, 0.2913, 0.9398, 0.1786, 0.2913, 0.9398, 0.1786, 0.2913, 0.9398, 0.1786, 0.2913, 0.9398, 0.1786, 0.2913, 0.9398, 0.1786, 0.2913, 0.9398, 0.1786, 0.2913, 0.9398, 0.1786, 0.2913, 0.9398, 0.1786, 0.2913, 0.9398, 0.1786, 0.2913, 0.9398, 0.1786, 0.2913, 0.9398, 0.1786, 0.2913, 0.9398, 0.1786, 0.2913, 0.9398, 0.1786, 0.2913, 0.9398, 0.1786, 0.2913, 0.9398, 0.1786, 0.2913, 0.9398, 0.1786, 0.2913, 0.9398, 0.1786, 0.2913, 0.9398, 0.1786, 0.2913, 0.9398, 0.1786, 0.2913, 0.9398, 0.1786, 0.2913, 0.9398, 0.1786, 0.2913, 0.9398, 0.1786, 0.2913, 0.9398, 0.1786, 0.2913, 0.9398, 0.1786, 0.2913, 0.9398, -0.2805, 0.2669, 0.922, -0.2805, 0.2669, 0.922, -0.2805, 0.2669, 0.922, -0.2805, 0.2669, 0.922, -0.2805, 0.2669, 0.922, -0.2805, 0.2669, 0.922, -0.2805, 0.2669, 0.922, -0.2805, 0.2669, 0.922, -0.2805, 0.2669, 0.922, -0.2805, 0.2669, 0.922, -0.2805, 0.2669, 0.922, -0.2805, 0.2669, 0.922, -0.2805, 0.2669, 0.922, -0.2805, 0.2669, 0.922, -0.2805, 0.2669, 0.922, -0.2805, 0.2669, 0.922, -0.2805, 0.2669, 0.922, -0.2805, 0.2669, 0.922, -0.2805, 0.2669, 0.922, -0.2805, 0.2669, 0.922, -0.2805, 0.2669, 0.922, -0.2805, 0.2669, 0.922, -0.2805, 0.2669, 0.922, -0.2805, 0.2669, 0.922, -0.2805, 0.2669, 0.922, -0.2805, 0.2669, 0.922, -0.2805, 0.2669, 0.922, -0.2805, 0.2669, 0.922, -0.2805, 0.2669, 0.922, -0.2805, 0.2669, 0.922, -0.2805, 0.2669, 0.922, -0.2805, 0.2669, 0.922, -0.2805, 0.2669, 0.922, -0.2805, 0.2669, 0.922, -0.2805, 0.2669, 0.922, -0.2805, 0.2669, 0.922, -0.2805, 0.2669, 0.922, -0.2805, 0.2669, 0.922, -0.2805, 0.2669, 0.922, -0.2805, 0.2669, 0.922, -0.2805, 0.2669, 0.922, -0.2805, 0.2669, 0.922, -0.2805, 0.2669, 0.922, -0.2805, 0.2669, 0.922, -0.2805, 0.2669, 0.922, -0.2805, 0.2669, 0.922, -0.2805, 0.2669, 0.922, -0.2805, 0.2669, 0.922, -0.2805, 0.2669, 0.922, -0.2805, 0.2669, 0.922, -0.2805, 0.2669, 0.922, -0.2805, 0.2669, 0.922, -0.2805, 0.2669, 0.922, -0.2805, 0.2669, 0.922, -0.1993, -0.07088, 0.9774, -0.1993, -0.07088, 0.9774, -0.1993, -0.07088, 0.9774, -0.1993, -0.07088, 0.9774, -0.1993, -0.07088, 0.9774, -0.1993, -0.07088, 0.9774, -0.1993, -0.07088, 0.9774, -0.1993, -0.07088, 0.9774, -0.1993, -0.07088, 0.9774, -0.1993, -0.07088, 0.9774, -0.1993, -0.07088, 0.9774, -0.1993, -0.07088, 0.9774, -0.1993, -0.07088, 0.9774, -0.1993, -0.07088, 0.9774, -0.1993, -0.07088, 0.9774, -0.1993, -0.07088, 0.9774, -0.1993, -0.07088, 0.9774, -0.1993, -0.07088, 0.9774, -0.1993, -0.07088, 0.9774, -0.1993, -0.07088, 0.9774, -0.1993, -0.07088, 0.9774, -0.1993, -0.07088, 0.9774, -0.1993, -0.07088, 0.9774, -0.1993, -0.07088, 0.9774, -0.1993, -0.07088, 0.9774, -0.1993, -0.07088, 0.9774, -0.1993, -0.07088, 0.9774, -0.1993, -0.07088, 0.9774, -0.1993, -0.07088, 0.9774, -0.1993, -0.07088, 0.9774, -0.1993, -0.07088, 0.9774, -0.1993, -0.07088, 0.9774, -0.1993, -0.07088, 0.9774, -0.1993, -0.07088, 0.9774, -0.1993, -0.07088, 0.9774, -0.1993, -0.07088, 0.9774, -0.1993, -0.07088, 0.9774, -0.1993, -0.07088, 0.9774, -0.1993, -0.07088, 0.9774, -0.1993, -0.07088, 0.9774, -0.1993, -0.07088, 0.9774, -0.1993, -0.07088, 0.9774, -0.1993, -0.07088, 0.9774, -0.1993, -0.07088, 0.9774, -0.1993, -0.07088, 0.9774, -0.1993, -0.07088, 0.9774, -0.1993, -0.07088, 0.9774, -0.1993, -0.07088, 0.9774, -0.1993, -0.07088, 0.9774, -0.1993, -0.07088, 0.9774, -0.1993, -0.07088, 0.9774, -0.1993, -0.07088, 0.9774, -0.1993, -0.07088, 0.9774, -0.1993, -0.07088, 0.9774, -0.03438, -0.4718, 0.881, -0.03438, -0.4718, 0.881, -0.03438, -0.4718, 0.881, -0.03438, -0.4718, 0.881, -0.03438, -0.4718, 0.881, -0.03438, -0.4718, 0.881, -0.03438, -0.4718, 0.881, -0.03438, -0.4718, 0.881, -0.03438, -0.4718, 0.881, -0.03438, -0.4718, 0.881, -0.03438, -0.4718, 0.881, -0.03438, -0.4718, 0.881, -0.03438, -0.4718, 0.881, -0.03438, -0.4718, 0.881, -0.03438, -0.4718, 0.881, -0.03438, -0.4718, 0.881, -0.03438, -0.4718, 0.881, -0.03438, -0.4718, 0.881, -0.03438, -0.4718, 0.881, -0.03438, -0.4718, 0.881, -0.03438, -0.4718, 0.881, -0.03438, -0.4718, 0.881, -0.03438, -0.4718, 0.881, -0.03438, -0.4718, 0.881, -0.03438, -0.4718, 0.881, -0.03438, -0.4718, 0.881, -0.03438, -0.4718, 0.881, -0.03438, -0.4718, 0.881, -0.03438, -0.4718, 0.881, -0.03438, -0.4718, 0.881, -0.03438, -0.4718, 0.881, -0.03438, -0.4718, 0.881, -0.03438, -0.4718, 0.881, -0.03438, -0.4718, 0.881, -0.03438, -0.4718, 0.881, -0.03438, -0.4718, 0.881, -0.03438, -0.4718, 0.881, -0.03438, -0.4718, 0.881, -0.03438, -0.4718, 0.881, -0.03438, -0.4718, 0.881, -0.03438, -0.4718, 0.881, -0.03438, -0.4718, 0.881, -0.03438, -0.4718, 0.881, -0.03438, -0.4718, 0.881, -0.03438, -0.4718, 0.881, -0.03438, -0.4718, 0.881, -0.03438, -0.4718, 0.881, -0.03438, -0.4718, 0.881, -0.03438, -0.4718, 0.881, -0.03438, -0.4718, 0.881, -0.03438, -0.4718, 0.881, -0.03438, -0.4718, 0.881, -0.03438, -0.4718, 0.881, -0.03438, -0.4718, 0.881, 0.5435, -0.1566, 0.8247, 0.5435, -0.1566, 0.8247, 0.5435, -0.1566, 0.8247, 0.5435, -0.1566, 0.8247, 0.5435, -0.1566, 0.8247, 0.5435, -0.1566, 0.8247, 0.5435, -0.1566, 0.8247, 0.5435, -0.1566, 0.8247, 0.5435, -0.1566, 0.8247, 0.5435, -0.1566, 0.8247, 0.5435, -0.1566, 0.8247, 0.5435, -0.1566, 0.8247, 0.5434, -0.1566, 0.8247, 0.5435, -0.1566, 0.8247, 0.5434, -0.1566, 0.8247, 0.5435, -0.1566, 0.8247, 0.5435, -0.1566, 0.8247, 0.5434, -0.1566, 0.8247, 0.5435, -0.1566, 0.8247, 0.5435, -0.1566, 0.8247, 0.5435, -0.1566, 0.8247, 0.5435, -0.1566, 0.8247, 0.5435, -0.1566, 0.8247, 0.5435, -0.1566, 0.8247, 0.5435, -0.1566, 0.8247, 0.5435, -0.1566, 0.8247, 0.5435, -0.1566, 0.8247, 0.5435, -0.1566, 0.8247, 0.5435, -0.1566, 0.8247, 0.5435, -0.1566, 0.8247, 0.5435, -0.1566, 0.8247, 0.5435, -0.1566, 0.8247, 0.5435, -0.1566, 0.8247, 0.5435, -0.1566, 0.8247, 0.5435, -0.1566, 0.8247, 0.5435, -0.1566, 0.8247, 0.5435, -0.1566, 0.8247, 0.5435, -0.1566, 0.8247, 0.5435, -0.1566, 0.8247, 0.5435, -0.1566, 0.8247, 0.5435, -0.1566, 0.8247, 0.5435, -0.1566, 0.8247, 0.5434, -0.1566, 0.8247, 0.5435, -0.1566, 0.8247, 0.5435, -0.1566, 0.8247, 0.5435, -0.1566, 0.8247, 0.5434, -0.1566, 0.8247, 0.5435, -0.1566, 0.8247, 0.5435, -0.1566, 0.8247, 0.5435, -0.1566, 0.8247, 0.5435, -0.1566, 0.8247, 0.5435, -0.1566, 0.8247, 0.5435, -0.1566, 0.8247, 0.5435, -0.1566, 0.8247, 0.1111, 0.526, 0.8432, 0.1111, 0.526, 0.8432, 0.1111, 0.526, 0.8432, 0.1111, 0.526, 0.8432, 0.1111, 0.526, 0.8432, 0.1111, 0.526, 0.8432, 0.1111, 0.526, 0.8432, 0.1111, 0.526, 0.8432, 0.1111, 0.526, 0.8432, 0.1111, 0.526, 0.8432, 0.1111, 0.526, 0.8432, 0.1111, 0.526, 0.8432, 0.1111, 0.526, 0.8432, 0.1111, 0.526, 0.8432, 0.1111, 0.526, 0.8432, 0.1111, 0.526, 0.8432, 0.1111, 0.526, 0.8432, 0.1111, 0.526, 0.8432, 0.1111, 0.526, 0.8432, 0.1111, 0.526, 0.8432, 0.1111, 0.526, 0.8432, 0.1111, 0.526, 0.8432, 0.1111, 0.526, 0.8432, 0.1111, 0.526, 0.8432, 0.1111, 0.526, 0.8432, 0.1111, 0.526, 0.8432, 0.1111, 0.526, 0.8432, 0.1111, 0.526, 0.8432, 0.1111, 0.526, 0.8432, 0.1111, 0.526, 0.8432, 0.1111, 0.526, 0.8432, 0.1111, 0.526, 0.8432, 0.1111, 0.526, 0.8432, 0.1111, 0.526, 0.8432, 0.1111, 0.526, 0.8432, 0.1111, 0.526, 0.8432, 0.1111, 0.526, 0.8432, 0.1111, 0.526, 0.8432, 0.1111, 0.526, 0.8432, 0.1111, 0.526, 0.8432, 0.1111, 0.526, 0.8432, 0.1111, 0.526, 0.8432, 0.1111, 0.526, 0.8432, 0.1111, 0.526, 0.8432, 0.1111, 0.526, 0.8432, 0.1111, 0.526, 0.8432, 0.1111, 0.526, 0.8432, 0.1111, 0.526, 0.8432, 0.1111, 0.526, 0.8432, 0.1111, 0.526, 0.8432, 0.1111, 0.526, 0.8432, 0.1111, 0.526, 0.8432, 0.1111, 0.526, 0.8432, 0.1111, 0.526, 0.8432, -0.4992, 0.2223, 0.8375, -0.4992, 0.2223, 0.8375, -0.4992, 0.2223, 0.8375, -0.4992, 0.2223, 0.8375, -0.4992, 0.2223, 0.8375, -0.4992, 0.2223, 0.8375, -0.4992, 0.2223, 0.8375, -0.4992, 0.2223, 0.8375, -0.4992, 0.2223, 0.8375, -0.4992, 0.2223, 0.8375, -0.4992, 0.2223, 0.8375, -0.4992, 0.2223, 0.8375, -0.4992, 0.2223, 0.8375, -0.4992, 0.2223, 0.8375, -0.4992, 0.2223, 0.8375, -0.4992, 0.2223, 0.8375, -0.4992, 0.2223, 0.8375, -0.4992, 0.2223, 0.8375, -0.4992, 0.2223, 0.8375, -0.4992, 0.2223, 0.8375, -0.4992, 0.2223, 0.8375, -0.4992, 0.2223, 0.8375, -0.4992, 0.2223, 0.8375, -0.4992, 0.2223, 0.8375, -0.4992, 0.2223, 0.8375, -0.4992, 0.2223, 0.8375, -0.4992, 0.2223, 0.8375, -0.4992, 0.2223, 0.8375, -0.4992, 0.2223, 0.8375, -0.4992, 0.2223, 0.8375, -0.4992, 0.2223, 0.8375, -0.4992, 0.2223, 0.8375, -0.4992, 0.2223, 0.8375, -0.4992, 0.2223, 0.8375, -0.4992, 0.2223, 0.8375, -0.4992, 0.2223, 0.8375, -0.4992, 0.2223, 0.8375, -0.4992, 0.2223, 0.8375, -0.4992, 0.2223, 0.8375, -0.4992, 0.2223, 0.8375, -0.4992, 0.2223, 0.8375, -0.4992, 0.2223, 0.8375, -0.4992, 0.2223, 0.8375, -0.4992, 0.2223, 0.8375, -0.4992, 0.2223, 0.8375, -0.4992, 0.2223, 0.8375, -0.4992, 0.2223, 0.8375, -0.4992, 0.2223, 0.8375, -0.4992, 0.2223, 0.8375, -0.4992, 0.2223, 0.8375, -0.4992, 0.2223, 0.8375, -0.4992, 0.2223, 0.8375, -0.4992, 0.2223, 0.8375, -0.4992, 0.2223, 0.8375, -0.3383, 0.1824, 0.9232, -0.3383, 0.1824, 0.9232, -0.3383, 0.1824, 0.9232, -0.3383, 0.1824, 0.9232, -0.3383, 0.1824, 0.9232, -0.3383, 0.1824, 0.9232, -0.3383, 0.1824, 0.9232, -0.3383, 0.1824, 0.9232, -0.3383, 0.1824, 0.9232, -0.3383, 0.1824, 0.9232, -0.3383, 0.1824, 0.9232, -0.3383, 0.1824, 0.9232, -0.3383, 0.1824, 0.9232, -0.3383, 0.1824, 0.9232, -0.3383, 0.1824, 0.9232, -0.3383, 0.1824, 0.9232, -0.3383, 0.1824, 0.9232, -0.3383, 0.1824, 0.9232, -0.3383, 0.1824, 0.9232, -0.3383, 0.1824, 0.9232, -0.3383, 0.1824, 0.9232, -0.3383, 0.1824, 0.9232, -0.3383, 0.1824, 0.9232, -0.3383, 0.1824, 0.9232, -0.3383, 0.1824, 0.9232, -0.3383, 0.1824, 0.9232, -0.3383, 0.1824, 0.9232, -0.3383, 0.1824, 0.9232, -0.3383, 0.1824, 0.9232, -0.3383, 0.1824, 0.9232, -0.3383, 0.1824, 0.9232, -0.3383, 0.1824, 0.9232, -0.3383, 0.1824, 0.9232, -0.3383, 0.1824, 0.9232, -0.3383, 0.1824, 0.9232, -0.3383, 0.1824, 0.9232, -0.3383, 0.1824, 0.9232, -0.3383, 0.1824, 0.9232, -0.3383, 0.1824, 0.9232, -0.3383, 0.1824, 0.9232, -0.3383, 0.1824, 0.9232, -0.3383, 0.1824, 0.9232, -0.3383, 0.1824, 0.9232, -0.3383, 0.1824, 0.9232, -0.3383, 0.1824, 0.9232, -0.3383, 0.1824, 0.9232, -0.3383, 0.1824, 0.9232, -0.3383, 0.1824, 0.9232, -0.3383, 0.1824, 0.9232, -0.3383, 0.1824, 0.9232, -0.3383, 0.1824, 0.9232, -0.3383, 0.1824, 0.9232, -0.3383, 0.1824, 0.9232, -0.3383, 0.1824, 0.9232, -0.4925, -0.3836, 0.7812, -0.4925, -0.3836, 0.7812, -0.4925, -0.3836, 0.7812, -0.4925, -0.3836, 0.7812, -0.4925, -0.3836, 0.7812, -0.4925, -0.3836, 0.7812, -0.4925, -0.3836, 0.7812, -0.4925, -0.3836, 0.7812, -0.4925, -0.3836, 0.7812, -0.4925, -0.3836, 0.7812, -0.4925, -0.3836, 0.7812, -0.4925, -0.3836, 0.7812, -0.4925, -0.3836, 0.7812, -0.4925, -0.3836, 0.7812, -0.4925, -0.3836, 0.7812, -0.4925, -0.3836, 0.7812, -0.4925, -0.3836, 0.7812, -0.4925, -0.3836, 0.7812, -0.4925, -0.3836, 0.7812, -0.4925, -0.3836, 0.7812, -0.4925, -0.3836, 0.7812, -0.4925, -0.3836, 0.7812, -0.4925, -0.3836, 0.7812, -0.4925, -0.3836, 0.7812, -0.4925, -0.3836, 0.7812, -0.4925, -0.3836, 0.7812, -0.4925, -0.3836, 0.7812, -0.4925, -0.3836, 0.7812, -0.4925, -0.3836, 0.7812, -0.4925, -0.3836, 0.7812, -0.4925, -0.3836, 0.7812, -0.4925, -0.3836, 0.7812, -0.4925, -0.3836, 0.7812, -0.4925, -0.3836, 0.7812, -0.4925, -0.3836, 0.7812, -0.4925, -0.3836, 0.7812, -0.4925, -0.3836, 0.7812, -0.4925, -0.3836, 0.7812, -0.4925, -0.3836, 0.7812, -0.4925, -0.3836, 0.7812, -0.4925, -0.3836, 0.7812, -0.4925, -0.3836, 0.7812, -0.4925, -0.3836, 0.7812, -0.4925, -0.3836, 0.7812, -0.4925, -0.3836, 0.7812, -0.4925, -0.3836, 0.7812, -0.4925, -0.3836, 0.7812, -0.4925, -0.3836, 0.7812, -0.4925, -0.3836, 0.7812, -0.4925, -0.3836, 0.7812, -0.4925, -0.3836, 0.7812, -0.4925, -0.3836, 0.7812, -0.4925, -0.3836, 0.7812, -0.4925, -0.3836, 0.7812, 0.3092, -0.6336, 0.7092, 0.3092, -0.6336, 0.7092, 0.3092, -0.6336, 0.7092, 0.3092, -0.6336, 0.7092, 0.3092, -0.6336, 0.7092, 0.3092, -0.6336, 0.7092, 0.3092, -0.6336, 0.7092, 0.3092, -0.6336, 0.7092, 0.3092, -0.6336, 0.7092, 0.3092, -0.6336, 0.7092, 0.3092, -0.6336, 0.7092, 0.3092, -0.6336, 0.7092, 0.3092, -0.6336, 0.7092, 0.3092, -0.6336, 0.7092, 0.3092, -0.6336, 0.7092, 0.3092, -0.6336, 0.7092, 0.3092, -0.6336, 0.7092, 0.3092, -0.6336, 0.7092, 0.3092, -0.6336, 0.7092, 0.3092, -0.6336, 0.7092, 0.3092, -0.6336, 0.7092, 0.3092, -0.6336, 0.7092, 0.3092, -0.6336, 0.7092, 0.3092, -0.6336, 0.7092, 0.3092, -0.6336, 0.7092, 0.3092, -0.6336, 0.7092, 0.3092, -0.6336, 0.7092, 0.3092, -0.6336, 0.7092, 0.3092, -0.6336, 0.7092, 0.3092, -0.6336, 0.7092, 0.3092, -0.6336, 0.7092, 0.3092, -0.6336, 0.7092, 0.3092, -0.6336, 0.7092, 0.3092, -0.6336, 0.7092, 0.3092, -0.6336, 0.7092, 0.3092, -0.6336, 0.7092, 0.3092, -0.6336, 0.7092, 0.3092, -0.6336, 0.7092, 0.3092, -0.6336, 0.7092, 0.3092, -0.6336, 0.7092, 0.3092, -0.6336, 0.7092, 0.3092, -0.6336, 0.7092, 0.3092, -0.6336, 0.7092, 0.3092, -0.6336, 0.7092, 0.3092, -0.6336, 0.7092, 0.3092, -0.6336, 0.7092, 0.3092, -0.6336, 0.7092, 0.3092, -0.6336, 0.7092, 0.3092, -0.6336, 0.7092, 0.3092, -0.6336, 0.7092, 0.3092, -0.6336, 0.7092, 0.3092, -0.6336, 0.7092, 0.3092, -0.6336, 0.7092, 0.3092, -0.6336, 0.7092, -0.2137, 0.6545, 0.7252, -0.2137, 0.6545, 0.7252, -0.2137, 0.6545, 0.7252, -0.2137, 0.6545, 0.7252, -0.2137, 0.6545, 0.7252, -0.2137, 0.6545, 0.7252, -0.2137, 0.6545, 0.7252, -0.2137, 0.6545, 0.7252, -0.2137, 0.6545, 0.7252, -0.2137, 0.6545, 0.7252, -0.2137, 0.6545, 0.7252, -0.2137, 0.6545, 0.7252, -0.2137, 0.6545, 0.7252, -0.2137, 0.6545, 0.7252, -0.2137, 0.6545, 0.7252, -0.2137, 0.6545, 0.7252, -0.2137, 0.6545, 0.7252, -0.2137, 0.6545, 0.7252, -0.2137, 0.6545, 0.7252, -0.2137, 0.6545, 0.7252, -0.2137, 0.6545, 0.7252, -0.2137, 0.6545, 0.7252, -0.2137, 0.6545, 0.7252, -0.2137, 0.6545, 0.7252, -0.2137, 0.6545, 0.7252, -0.2137, 0.6545, 0.7252, -0.2137, 0.6545, 0.7252, -0.2137, 0.6545, 0.7252, -0.2137, 0.6545, 0.7252, -0.2137, 0.6545, 0.7252, -0.2137, 0.6545, 0.7252, -0.2137, 0.6545, 0.7252, -0.2137, 0.6545, 0.7252, -0.2137, 0.6545, 0.7252, -0.2137, 0.6545, 0.7252, -0.2137, 0.6545, 0.7252, -0.2137, 0.6545, 0.7252, -0.2137, 0.6545, 0.7252, -0.2137, 0.6545, 0.7252, -0.2137, 0.6545, 0.7252, -0.2137, 0.6545, 0.7252, -0.2137, 0.6545, 0.7252, -0.2137, 0.6545, 0.7252, -0.2137, 0.6545, 0.7252, -0.2137, 0.6545, 0.7252, -0.2137, 0.6545, 0.7252, -0.2137, 0.6545, 0.7252, -0.2137, 0.6545, 0.7252, -0.2137, 0.6545, 0.7252, -0.2137, 0.6545, 0.7252, -0.2137, 0.6545, 0.7252, -0.2137, 0.6545, 0.7252, -0.2137, 0.6545, 0.7252, -0.2137, 0.6545, 0.7252])] * 3)])

# ---- objects
ob_bush = bpy.data.objects.new('bush', me_bush)

# ---- transforms, parenting, visibility, modifiers, constraints
ob_bush.location = (0.002047, 0.01774, 0.09583)
ob_bush.rotation_euler = (-1.629e-07, 0.0, 0.0)
ob_bush.color = (0.8, 0.8, 0.8, 1.0)

# ---- collection membership
scene.collection.objects.link(ob_bush)

# ---- scene / render settings (as saved in the file)
scene.frame_start = 1; scene.frame_end = 250; scene.frame_set(1)
scene.render.engine = 'BLENDER_EEVEE_NEXT'
bpy.context.view_layer.update()

# ---- added for rendering (the .blend has no active camera and no usable light): camera, sun
cam_auto = bpy.data.cameras.new('AutoCamera')
cam_auto.lens = 50.0
cam_auto.sensor_width = 36.0
cam_auto.clip_end = 1000.0
ob_auto_camera = bpy.data.objects.new('AutoCamera', cam_auto)
scene.collection.objects.link(ob_auto_camera)
ob_auto_camera.location = (1.787, -2.02489, 1.65095)
ob_auto_camera.rotation_euler = (1.09748, -7.21219e-08, 0.694738)
scene.camera = ob_auto_camera
light_auto_sun = bpy.data.lights.new('AutoSun', 'SUN')
light_auto_sun.energy = 3.0
light_auto_sun.angle = 0.0523599
ob_auto_sun = bpy.data.objects.new('AutoSun', light_auto_sun)
scene.collection.objects.link(ob_auto_sun)
ob_auto_sun.rotation_euler = (0.872665, 0.174533, 0.523599)
bpy.context.view_layer.update()
